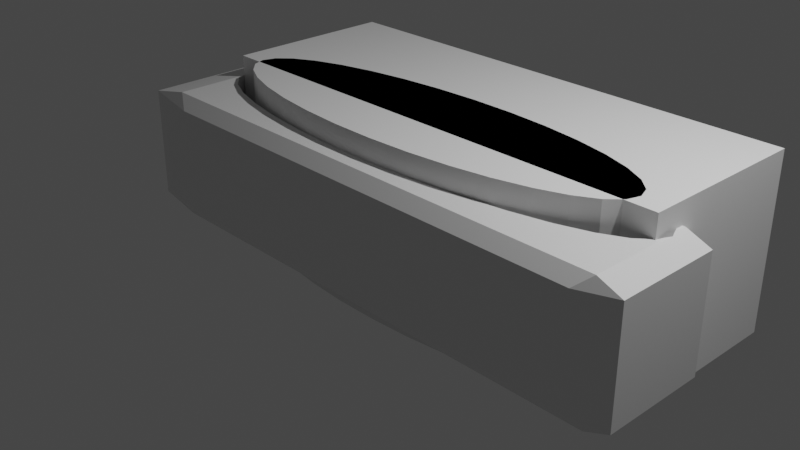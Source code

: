 # Source: megan_phone_fix.blend  (saved by Blender 2.82.7; exported with 4.5.12 LTS)
import bpy
from mathutils import Matrix  # noqa: F401  (used for matrix-valued properties, if any)

bpy.ops.wm.read_factory_settings(use_empty=True)
scene = bpy.context.scene
scene.name = 'Scene'

# ---- collections
col_collection = bpy.data.collections.new('Collection'); scene.collection.children.link(col_collection)

# ---- materials (node trees are filled in below, after node groups)
mat_material = bpy.data.materials.new('Material')
mat_material.alpha_threshold = 0.0
mat_material.use_transparent_shadow = False
mat_material.line_color = (0.0, 0.0, 0.0, 1.0)

# ---- material node trees
mat_material.use_nodes = True; mat_material.node_tree.nodes.clear()
_N = mat_material.node_tree.nodes; _L = mat_material.node_tree.links
n0 = _N.new('ShaderNodeOutputMaterial'); n0.name = 'Material Output'; n0.location = (300, 300)
n1 = _N.new('ShaderNodeBsdfPrincipled'); n1.name = 'Principled BSDF'; n1.location = (10, 300)
n1.distribution = 'GGX'
n1.subsurface_method = 'BURLEY'
n1.inputs[2].default_value = 0.4
n1.inputs[3].default_value = 1.45
n1.inputs[27].default_value = (0.0, 0.0, 0.0, 1.0)
n1.inputs[28].default_value = 1.0
_L.new(n1.outputs[0], n0.inputs[0])
n0.is_active_output = True

# ---- world
world_world = bpy.data.worlds.new('World'); scene.world = world_world
world_world.use_nodes = True; world_world.node_tree.nodes.clear()
_N = world_world.node_tree.nodes; _L = world_world.node_tree.links
n0 = _N.new('ShaderNodeOutputWorld'); n0.name = 'World Output'; n0.location = (300, 300)
n1 = _N.new('ShaderNodeBackground'); n1.name = 'Background'; n1.location = (10, 300)
n1.inputs[0].default_value = (0.05088, 0.05088, 0.05088, 1.0)
_L.new(n1.outputs[0], n0.inputs[0])
n0.is_active_output = True
world_world.color = (0.05088, 0.05088, 0.05088)
world_world.use_sun_shadow = False
world_world.sun_shadow_jitter_overblur = 0.0

# ---- cameras
cam_camera = bpy.data.cameras.new('Camera')
cam_camera.clip_end = 100.0
cam_camera.ortho_scale = 7.314

# ---- lights
light_light = bpy.data.lights.new('Light', 'POINT')
light_light.transmission_factor = 0.0
light_light.energy = 1000.0
light_light.shadow_soft_size = 0.1
light_light.shadow_maximum_resolution = 0.006
light_light.use_absolute_resolution = True

# ---- meshes
me_cube = bpy.data.meshes.new('Cube')
me_cube.from_pydata([(0.8498, 1.0, 0.8498), (0.8498, 0.8498, 1.0), (0.9323, 0.8498, 0.8498), (0.8498, 0.8498, -1.0), (0.8498, 1.0, -0.8498), (0.9323, 0.8498, -0.8498), (0.9323, -0.8498, 0.8498), (0.8498, -0.8498, 1.0), (0.7987, -0.9954, 0.7987), (0.9323, -0.8498, -0.8498), (0.7987, -0.9954, -0.7987), (0.8498, -0.8498, -1.0), (-0.8498, 1.0, 0.8498), (-1.0, 0.8498, 0.8498), (-0.8498, 0.8498, 1.0), (-1.0, 0.8498, -0.8498), (-0.8498, 1.0, -0.8498), (-0.8498, 0.8498, -1.0), (-1.0, -0.8498, 0.8498), (-0.7987, -0.9954, 0.7987), (-0.8498, -0.8498, 1.0), (-0.8498, -0.8498, -1.0), (-0.7987, -0.9954, -0.7987), (-1.0, -0.8498, -0.8498), (-0.01038, -0.9954, 0.7987), (-0.0006167, -0.8498, -1.0), (-0.01143, -0.8498, 1.0), (-0.001737, -0.9954, -0.7987), (-0.7951, 0.7972, 1.0), (-0.7951, 0.7972, -1.0), (-0.7804, 0.8694, -0.8651), (-0.7933, 0.9403, 0.8668), (-0.7802, 0.8562, 0.9358), (-0.7933, 0.9403, -0.8668), (-0.8429, 0.5987, 1.0), (-0.8429, 0.5987, -1.0), (0.48, -0.3538, 1.0), (0.48, -0.3538, -1.0), (0.3324, -0.4621, 1.0), (0.3324, -0.4621, -1.0), (0.7975, 1.0, -0.8498), (0.172, -0.5346, 1.0), (0.172, -0.5346, -1.0), (-0.3231, -0.5175, 1.0), (-0.3231, -0.5175, -1.0), (-0.8498, 0.318, 1.0), (-0.8565, 0.3952, 0.9933), (-0.8565, 0.3952, -0.9933), (-0.4716, -0.4342, 1.0), (-0.4716, -0.4342, -1.0), (-0.8498, 0.4833, 1.0), (-0.8498, 0.4833, -1.0), (0.841, 0.3363, 1.0), (0.841, 0.3363, -1.0), (0.8498, 0.4517, 1.0), (0.6092, -0.214, 1.0), (0.6092, -0.214, -1.0), (0.7932, 0.1378, 1.0), (0.7932, 0.1378, -1.0), (0.8565, 0.5399, 0.9933), (0.8565, 0.5399, -0.9933), (0.8498, 0.4517, -1.0), (0.005042, -0.5686, 1.0), (0.005042, -0.5686, -1.0), (-0.7953, 1.0, 0.8498), (-0.7953, 1.0, -0.8498), (0.839, 0.7406, 1.0), (0.8498, 0.617, -1.0), (0.839, 0.7406, -1.0), (0.8105, 0.8498, 1.0), (0.8498, 0.617, 1.0), (0.7894, 0.9309, 0.9189), (0.7975, 1.0, 0.8498), (0.7894, 0.9309, -0.9189), (0.8105, 0.8498, -1.0), (-0.7894, 0.00414, 1.0), (-0.7894, 0.00414, -1.0), (-0.7093, -0.1683, 1.0), (-0.7093, -0.1683, -1.0), (-0.839, 0.1944, 1.0), (-0.839, 0.1944, -1.0), (-0.6021, -0.3163, 1.0), (-0.6021, -0.3163, -1.0), (-0.8498, 0.318, -1.0), (-0.1621, -0.5629, 1.0), (-0.1621, -0.5629, -1.0), (0.7149, -0.04798, 1.0), (0.7149, -0.04798, -1.0), (-0.7951, 0.7972, 1.0), (-0.7802, 0.8562, 0.9358), (-0.7951, 0.7972, -1.0), (-0.7804, 0.8694, -0.8651), (-0.7933, 0.9403, 0.8668), (-0.7933, 0.9403, -0.8668)], [], [(17, 91, 90, 35, 51), (23, 18, 13, 15), (10, 8, 24, 27), (1, 69, 66, 70), (5, 2, 6, 9), (0, 1, 2), (3, 4, 5), (6, 7, 8), (9, 10, 11), (12, 13, 14), (15, 16, 17), (18, 19, 20), (21, 22, 23), (17, 51, 47, 83, 21, 23, 15), (3, 74, 73, 40, 4), (2, 5, 4, 0), (22, 19, 18, 23), (8, 10, 9, 6), (12, 16, 15, 13), (7, 26, 24, 8), (1, 70, 59, 54, 7, 6, 2), (21, 25, 27, 22), (20, 45, 46, 50, 14, 13, 18), (14, 89, 92, 64, 12), (11, 61, 60, 67, 3, 5, 9), (16, 12, 64, 65), (27, 25, 11, 10), (24, 26, 20, 19), (27, 24, 19, 22), (53, 52, 54, 59, 60, 61), (83, 80, 76, 78, 82, 49, 44, 85, 63, 42, 39, 37, 56, 87, 58, 53, 61, 11, 25, 21), (67, 68, 74, 3), (56, 55, 86, 87), (87, 86, 57, 58), (35, 34, 50, 46, 47, 51), (68, 66, 69, 71, 73, 74), (60, 59, 70, 66, 68, 67), (85, 84, 62, 63), (33, 31, 32, 28, 29, 30), (63, 62, 41, 42), (49, 48, 43, 44), (72, 71, 69, 1, 0), (40, 72, 0, 4), (37, 36, 55, 56), (90, 88, 34, 35), (39, 38, 36, 37), (82, 81, 48, 49), (76, 75, 77, 78), (73, 71, 72, 40), (65, 93, 91, 17, 16), (47, 46, 45, 79, 80, 83), (58, 57, 52, 53), (44, 43, 84, 85), (54, 52, 57, 86, 55, 36, 38, 41, 62, 84, 43, 48, 81, 77, 75, 79, 45, 20, 26, 7), (50, 34, 88, 89, 14), (42, 41, 38, 39), (80, 79, 75, 76), (92, 93, 65, 64), (78, 77, 81, 82), (28, 32, 89, 88), (30, 29, 90, 91), (32, 31, 92, 89), (33, 30, 91, 93), (29, 28, 88, 90), (31, 33, 93, 92)])
_uv = me_cube.uv_layers.new(name='UVКарта')
_uv.uv.foreach_set('vector', [0.1438, 0.5188, 0.1536, 0.5188, 0.1508, 0.5254, 0.1449, 0.5502, 0.1438, 0.5646, 0.3938, 0.01878, 0.6062, 0.01878, 0.6062, 0.2312, 0.3938, 0.2312, 0.3938, 0.7688, 0.6062, 0.7688, 0.6062, 0.8764, 0.3938, 0.8752, 0.6438, 0.5188, 0.6487, 0.5188, 0.6451, 0.5324, 0.6438, 0.5479, 0.3938, 0.5188, 0.6062, 0.5188, 0.6062, 0.7312, 0.3938, 0.7312, 0.6062, 0.4812, 0.625, 0.4812, 0.6062, 0.5, 0.3562, 0.5188, 0.3562, 0.5, 0.375, 0.5188, 0.6062, 0.7312, 0.625, 0.7312, 0.6062, 0.75, 0.3938, 0.7312, 0.3938, 0.75, 0.375, 0.7312, 0.6062, 0.2688, 0.6062, 0.25, 0.625, 0.2688, 0.3938, 0.2312, 0.3938, 0.25, 0.375, 0.2312, 0.6062, 0.01878, 0.6062, 0.0, 0.625, 0.01878, 0.1438, 0.7312, 0.1438, 0.75, 0.125, 0.7312, 0.1438, 0.5188, 0.1438, 0.5646, 0.1429, 0.5756, 0.1438, 0.5852, 0.1438, 0.7312, 0.125, 0.7312, 0.125, 0.5188, 0.3562, 0.5188, 0.3513, 0.5188, 0.3487, 0.5086, 0.3447, 0.5, 0.3562, 0.5, 0.6062, 0.5188, 0.3938, 0.5188, 0.3938, 0.4812, 0.6062, 0.4812, 0.3938, 0.9812, 0.6062, 0.9812, 0.6062, 1.0, 0.3938, 1.0, 0.6062, 0.7688, 0.3938, 0.7688, 0.3938, 0.7312, 0.6062, 0.7312, 0.6062, 0.2688, 0.3938, 0.2688, 0.3938, 0.2312, 0.6062, 0.2312, 0.6438, 0.7312, 0.7514, 0.7312, 0.7514, 0.75, 0.6438, 0.75, 0.6438, 0.5188, 0.6438, 0.5479, 0.6421, 0.5575, 0.6438, 0.5685, 0.6438, 0.7312, 0.6062, 0.7312, 0.6062, 0.5188, 0.1438, 0.7312, 0.2499, 0.7312, 0.2498, 0.75, 0.1438, 0.75, 0.8562, 0.7312, 0.8562, 0.5852, 0.8571, 0.5756, 0.8562, 0.5646, 0.8562, 0.5188, 0.875, 0.5188, 0.875, 0.7312, 0.8562, 0.5188, 0.8464, 0.5188, 0.8394, 0.5021, 0.838, 0.5, 0.8562, 0.5, 0.3562, 0.7312, 0.3562, 0.5685, 0.3579, 0.5575, 0.3562, 0.5479, 0.3562, 0.5188, 0.3938, 0.5188, 0.3938, 0.7312, 0.3938, 0.2688, 0.6062, 0.2688, 0.6062, 0.287, 0.3938, 0.287, 0.2498, 0.75, 0.2499, 0.7312, 0.3562, 0.7312, 0.3562, 0.75, 0.7514, 0.75, 0.7514, 0.7312, 0.8562, 0.7312, 0.8562, 0.75, 0.3938, 0.8752, 0.6062, 0.8764, 0.6062, 0.9812, 0.3938, 0.9812, 0.7188, 0.625, 0.7188, 0.875, 0.7365, 0.875, 0.75, 0.8742, 0.75, 0.6258, 0.7365, 0.625, 0.1438, 0.5852, 0.1451, 0.6007, 0.1513, 0.6245, 0.1613, 0.646, 0.1747, 0.6645, 0.191, 0.6793, 0.2096, 0.6897, 0.2297, 0.6954, 0.2506, 0.6961, 0.2715, 0.6918, 0.2916, 0.6828, 0.31, 0.6692, 0.3261, 0.6517, 0.3394, 0.631, 0.3492, 0.6078, 0.3551, 0.583, 0.3562, 0.5685, 0.3562, 0.7312, 0.2499, 0.7312, 0.1438, 0.7312, 0.3562, 0.5479, 0.3549, 0.5324, 0.3513, 0.5188, 0.3562, 0.5188, 0.625, 0.625, 0.625, 0.875, 0.6562, 0.875, 0.6562, 0.625, 0.6562, 0.625, 0.6562, 0.875, 0.6875, 0.875, 0.6875, 0.625, 0.2188, 0.625, 0.2188, 0.875, 0.2365, 0.875, 0.25, 0.8742, 0.25, 0.6258, 0.2365, 0.625, 0.7812, 0.625, 0.7812, 0.875, 0.7992, 0.875, 0.8125, 0.8649, 0.8125, 0.6351, 0.7992, 0.625, 0.75, 0.6258, 0.75, 0.8742, 0.762, 0.875, 0.7812, 0.875, 0.7812, 0.625, 0.762, 0.625, 0.4688, 0.625, 0.4688, 0.875, 0.5, 0.875, 0.5, 0.625, 0.1562, 0.6417, 0.1562, 0.8583, 0.1787, 0.875, 0.1875, 0.875, 0.1875, 0.625, 0.1787, 0.625, 0.5, 0.625, 0.5, 0.875, 0.5312, 0.875, 0.5312, 0.625, 0.4062, 0.625, 0.4062, 0.875, 0.4375, 0.875, 0.4375, 0.625, 0.6553, 0.5, 0.6513, 0.5086, 0.6487, 0.5188, 0.6438, 0.5188, 0.6438, 0.5, 0.3938, 0.4697, 0.6062, 0.4697, 0.6062, 0.4812, 0.3938, 0.4812, 0.5938, 0.625, 0.5938, 0.875, 0.625, 0.875, 0.625, 0.625, 0.1875, 0.625, 0.1875, 0.875, 0.2188, 0.875, 0.2188, 0.625, 0.5625, 0.625, 0.5625, 0.875, 0.5938, 0.875, 0.5938, 0.625, 0.375, 0.625, 0.375, 0.875, 0.4062, 0.875, 0.4062, 0.625, 0.3125, 0.625, 0.3125, 0.875, 0.3438, 0.875, 0.3438, 0.625, 0.8125, 0.6351, 0.8125, 0.8649, 0.825, 0.8562, 0.825, 0.6438, 0.162, 0.5, 0.1606, 0.5021, 0.1536, 0.5188, 0.1438, 0.5188, 0.1438, 0.5, 0.25, 0.6258, 0.25, 0.8742, 0.262, 0.875, 0.2812, 0.875, 0.2812, 0.625, 0.262, 0.625, 0.6875, 0.625, 0.6875, 0.875, 0.7188, 0.875, 0.7188, 0.625, 0.4375, 0.625, 0.4375, 0.875, 0.4688, 0.875, 0.4688, 0.625, 0.6438, 0.5685, 0.6449, 0.583, 0.6508, 0.6078, 0.6606, 0.631, 0.6739, 0.6517, 0.69, 0.6692, 0.7084, 0.6828, 0.7285, 0.6918, 0.7494, 0.6961, 0.7703, 0.6954, 0.7904, 0.6897, 0.809, 0.6793, 0.8253, 0.6645, 0.8387, 0.646, 0.8487, 0.6245, 0.8549, 0.6007, 0.8562, 0.5852, 0.8562, 0.7312, 0.7514, 0.7312, 0.6438, 0.7312, 0.8562, 0.5646, 0.8551, 0.5502, 0.8492, 0.5254, 0.8464, 0.5188, 0.8562, 0.5188, 0.5312, 0.625, 0.5312, 0.875, 0.5625, 0.875, 0.5625, 0.625, 0.2812, 0.625, 0.2812, 0.875, 0.3125, 0.875, 0.3125, 0.625, 0.1562, 0.8583, 0.1562, 0.6417, 0.1531, 0.6438, 0.1531, 0.8562, 0.3438, 0.625, 0.3438, 0.875, 0.375, 0.875, 0.375, 0.625, 0.1875, 0.875, 0.1787, 0.875, 0.1787, 0.875, 0.1875, 0.875, 0.1787, 0.625, 0.1875, 0.625, 0.1875, 0.625, 0.1787, 0.625, 0.1787, 0.875, 0.1562, 0.8583, 0.1562, 0.8583, 0.1787, 0.875, 0.1562, 0.6417, 0.1787, 0.625, 0.1787, 0.625, 0.1562, 0.6417, 0.1875, 0.625, 0.1875, 0.875, 0.1875, 0.875, 0.1875, 0.625, 0.1562, 0.8583, 0.1562, 0.6417, 0.1562, 0.6417, 0.1562, 0.8583])
_uv.active_render = True
_uv = me_cube.uv_layers.new(name='UVMap')
_uv.uv.foreach_set('vector', [0.0, 0.0, 0.0, 0.0, 0.0, 0.0, 0.0, 0.0, 0.0, 0.0, 0.0, 0.0, 0.0, 0.0, 0.0, 0.0, 0.0, 0.0, 0.0, 0.0, 0.0, 0.0, 0.0, 0.0, 0.0, 0.0, 0.0, 0.0, 0.0, 0.0, 0.0, 0.0, 0.0, 0.0, 0.0, 0.0, 0.0, 0.0, 0.0, 0.0, 0.0, 0.0, 0.0, 0.0, 0.0, 0.0, 0.0, 0.0, 0.0, 0.0, 0.0, 0.0, 0.0, 0.0, 0.0, 0.0, 0.0, 0.0, 0.0, 0.0, 0.0, 0.0, 0.0, 0.0, 0.0, 0.0, 0.0, 0.0, 0.0, 0.0, 0.0, 0.0, 0.0, 0.0, 0.0, 0.0, 0.0, 0.0, 0.0, 0.0, 0.0, 0.0, 0.0, 0.0, 0.0, 0.0, 0.0, 0.0, 0.0, 0.0, 0.0, 0.0, 0.0, 0.0, 0.0, 0.0, 0.0, 0.0, 0.0, 0.0, 0.0, 0.0, 0.0, 0.0, 0.0, 0.0, 0.0, 0.0, 0.0, 0.0, 0.0, 0.0, 0.0, 0.0, 0.0, 0.0, 0.0, 0.0, 0.0, 0.0, 0.0, 0.0, 0.0, 0.0, 0.0, 0.0, 0.0, 0.0, 0.0, 0.0, 0.0, 0.0, 0.0, 0.0, 0.0, 0.0, 0.0, 0.0, 0.0, 0.0, 0.0, 0.0, 0.0, 0.0, 0.0, 0.0, 0.0, 0.0, 0.0, 0.0, 0.0, 0.0, 0.0, 0.0, 0.0, 0.0, 0.0, 0.0, 0.0, 0.0, 0.0, 0.0, 0.0, 0.0, 0.0, 0.0, 0.0, 0.0, 0.0, 0.0, 0.0, 0.0, 0.0, 0.0, 0.0, 0.0, 0.0, 0.0, 0.0, 0.0, 0.0, 0.0, 0.0, 0.0, 0.0, 0.0, 0.0, 0.0, 0.0, 0.0, 0.0, 0.0, 0.0, 0.0, 0.0, 0.0, 0.0, 0.0, 0.0, 0.0, 0.0, 0.0, 0.0, 0.0, 0.0, 0.0, 0.0, 0.0, 0.0, 0.0, 0.0, 0.0, 0.0, 0.0, 0.0, 0.0, 0.0, 0.0, 0.0, 0.0, 0.0, 0.0, 0.0, 0.0, 0.0, 0.0, 0.0, 0.0, 0.0, 0.0, 0.0, 0.0, 0.0, 0.0, 0.0, 0.0, 0.0, 0.0, 0.0, 0.0, 0.0, 0.0, 0.0, 0.0, 0.0, 0.0, 0.0, 0.0, 0.0, 0.0, 0.0, 0.0, 0.0, 0.0, 0.0, 0.0, 0.0, 0.0, 0.0, 0.0, 0.0, 0.0, 0.0, 0.0, 0.0, 0.0, 0.0, 0.0, 0.0, 0.0, 0.0, 0.0, 0.0, 0.0, 0.0, 0.0, 0.0, 0.0, 0.0, 0.0, 0.0, 0.0, 0.0, 0.0, 0.0, 0.0, 0.0, 0.0, 0.0, 0.0, 0.0, 0.0, 0.0, 0.0, 0.0, 0.0, 0.0, 0.0, 0.0, 0.0, 0.0, 0.0, 0.0, 0.0, 0.0, 0.0, 0.0, 0.0, 0.0, 0.0, 0.0, 0.0, 0.0, 0.0, 0.0, 0.0, 0.0, 0.0, 0.0, 0.0, 0.0, 0.0, 0.0, 0.0, 0.0, 0.0, 0.0, 0.0, 0.0, 0.0, 0.0, 0.0, 0.0, 0.0, 0.0, 0.0, 0.0, 0.0, 0.0, 0.0, 0.0, 0.0, 0.0, 0.0, 0.0, 0.0, 0.0, 0.0, 0.0, 0.0, 0.0, 0.0, 0.0, 0.0, 0.0, 0.0, 0.0, 0.0, 0.0, 0.0, 0.0, 0.0, 0.0, 0.0, 0.0, 0.0, 0.0, 0.0, 0.0, 0.0, 0.0, 0.0, 0.0, 0.0, 0.0, 0.0, 0.0, 0.0, 0.0, 0.0, 0.0, 0.0, 0.0, 0.0, 0.0, 0.0, 0.0, 0.0, 0.0, 0.0, 0.0, 0.0, 0.0, 0.0, 0.0, 0.0, 0.0, 0.0, 0.0, 0.0, 0.0, 0.0, 0.0, 0.0, 0.0, 0.0, 0.0, 0.0, 0.0, 0.0, 0.0, 0.0, 0.0, 0.0, 0.0, 0.0, 0.0, 0.0, 0.0, 0.0, 0.0, 0.0, 0.0, 0.0, 0.0, 0.0, 0.0, 0.0, 0.0, 0.0, 0.0, 0.0, 0.0, 0.0, 0.0, 0.0, 0.0, 0.0, 0.0, 0.0, 0.0, 0.0, 0.0, 0.0, 0.0, 0.0, 0.0, 0.0, 0.0, 0.0, 0.0, 0.0, 0.0, 0.0, 0.0, 0.0, 0.0, 0.0, 0.0, 0.0, 0.0, 0.0, 0.0, 0.0, 0.0, 0.0, 0.0, 0.0, 0.0, 0.0, 0.0, 0.0, 0.0, 0.0, 0.0, 0.0, 0.0, 0.0, 0.0, 0.0, 0.0, 0.0, 0.0, 0.0, 0.0, 0.0, 0.0, 0.0, 0.0, 0.0, 0.0, 0.0, 0.0, 0.0, 0.0, 0.0, 0.0, 0.0, 0.0, 0.0, 0.0, 0.0, 0.0, 0.0, 0.0, 0.0, 0.0, 0.0, 0.0, 0.0, 0.0, 0.0, 0.0, 0.0, 0.0, 0.0, 0.0, 0.0, 0.0, 0.0, 0.0, 0.0, 0.0, 0.0, 0.0, 0.0, 0.0, 0.0, 0.0, 0.0, 0.0, 0.0, 0.0, 0.0, 0.0, 0.0, 0.0, 0.0, 0.0, 0.0, 0.0, 0.0, 0.0, 0.0, 0.0, 0.0, 0.0, 0.0, 0.0, 0.0, 0.0, 0.0, 0.0, 0.0, 0.0, 0.0, 0.0, 0.0, 0.0, 0.0, 0.0, 0.0, 0.0, 0.0, 0.0, 0.0, 0.0, 0.0, 0.0, 0.0, 0.0, 0.0, 0.0, 0.0, 0.0, 0.0, 0.0, 0.0, 0.0, 0.0, 0.0, 0.0, 0.0, 0.0, 0.0, 0.0, 0.0, 0.0, 0.0, 0.0, 0.0, 0.0, 0.0, 0.0, 0.0, 0.0, 0.0, 0.0, 0.0, 0.0, 0.0, 0.0, 0.0, 0.0, 0.0, 0.0, 0.0, 0.0, 0.0, 0.0, 0.0, 0.0, 0.0, 0.0, 0.0, 0.0, 0.0, 0.0, 0.0, 0.0, 0.0, 0.0, 0.0, 0.0, 0.0, 0.0, 0.0, 0.0])
me_cube.materials.append(mat_material)
me_cube.use_remesh_preserve_volume = False
me_cube.use_remesh_preserve_attributes = False
me_cube.use_mirror_vertex_groups = False
me_cube.update()
me_x = bpy.data.meshes.new('Цилиндр')
me_x.from_pydata([(0.0, 1.0, -1.0), (0.0, 1.0, 1.0), (0.1951, 0.9808, -1.0), (0.1951, 0.9808, 1.0), (0.3827, 0.9239, -1.0), (0.3827, 0.9239, 1.0), (0.5556, 0.8315, -1.0), (0.5556, 0.8315, 1.0), (0.7071, 0.7071, -1.0), (0.7071, 0.7071, 1.0), (0.8315, 0.5556, -1.0), (0.8315, 0.5556, 1.0), (0.9239, 0.3827, -1.0), (0.9239, 0.3827, 1.0), (0.9808, 0.1951, -1.0), (0.9808, 0.1951, 1.0), (1.0, 7.55e-08, -1.0), (1.0, 7.55e-08, 1.0), (0.9808, -0.1951, -1.0), (0.9808, -0.1951, 1.0), (0.9239, -0.3827, -1.0), (0.9239, -0.3827, 1.0), (0.8315, -0.5556, -1.0), (0.8315, -0.5556, 1.0), (0.7071, -0.7071, -1.0), (0.7071, -0.7071, 1.0), (0.5556, -0.8315, -1.0), (0.5556, -0.8315, 1.0), (0.3827, -0.9239, -1.0), (0.3827, -0.9239, 1.0), (0.1951, -0.9808, -1.0), (0.1951, -0.9808, 1.0), (-3.258e-07, -1.0, -1.0), (-3.258e-07, -1.0, 1.0), (-0.1951, -0.9808, -1.0), (-0.1951, -0.9808, 1.0), (-0.3827, -0.9239, -1.0), (-0.3827, -0.9239, 1.0), (-0.5556, -0.8315, -1.0), (-0.5556, -0.8315, 1.0), (-0.7071, -0.7071, -1.0), (-0.7071, -0.7071, 1.0), (-0.8315, -0.5556, -1.0), (-0.8315, -0.5556, 1.0), (-0.9239, -0.3827, -1.0), (-0.9239, -0.3827, 1.0), (-0.9808, -0.1951, -1.0), (-0.9808, -0.1951, 1.0), (-1.0, 9.656e-07, -1.0), (-1.0, 9.656e-07, 1.0), (-0.9808, 0.1951, -1.0), (-0.9808, 0.1951, 1.0), (-0.9239, 0.3827, -1.0), (-0.9239, 0.3827, 1.0), (-0.8315, 0.5556, -1.0), (-0.8315, 0.5556, 1.0), (-0.7071, 0.7071, -1.0), (-0.7071, 0.7071, 1.0), (-0.5556, 0.8315, -1.0), (-0.5556, 0.8315, 1.0), (-0.3827, 0.9239, -1.0), (-0.3827, 0.9239, 1.0), (-0.1951, 0.9808, -1.0), (-0.1951, 0.9808, 1.0)], [], [(0, 1, 3, 2), (2, 3, 5, 4), (4, 5, 7, 6), (6, 7, 9, 8), (8, 9, 11, 10), (10, 11, 13, 12), (12, 13, 15, 14), (14, 15, 17, 16), (16, 17, 19, 18), (18, 19, 21, 20), (20, 21, 23, 22), (22, 23, 25, 24), (24, 25, 27, 26), (26, 27, 29, 28), (28, 29, 31, 30), (30, 31, 33, 32), (32, 33, 35, 34), (34, 35, 37, 36), (36, 37, 39, 38), (38, 39, 41, 40), (40, 41, 43, 42), (42, 43, 45, 44), (44, 45, 47, 46), (46, 47, 49, 48), (48, 49, 51, 50), (50, 51, 53, 52), (52, 53, 55, 54), (54, 55, 57, 56), (56, 57, 59, 58), (58, 59, 61, 60), (3, 1, 63, 61, 59, 57, 55, 53, 51, 49, 47, 45, 43, 41, 39, 37, 35, 33, 31, 29, 27, 25, 23, 21, 19, 17, 15, 13, 11, 9, 7, 5), (60, 61, 63, 62), (62, 63, 1, 0), (0, 2, 4, 6, 8, 10, 12, 14, 16, 18, 20, 22, 24, 26, 28, 30, 32, 34, 36, 38, 40, 42, 44, 46, 48, 50, 52, 54, 56, 58, 60, 62)])
_uv = me_x.uv_layers.new(name='UVКарта')
_uv.uv.foreach_set('vector', [1.0, 0.5, 1.0, 1.0, 0.9688, 1.0, 0.9688, 0.5, 0.9688, 0.5, 0.9688, 1.0, 0.9375, 1.0, 0.9375, 0.5, 0.9375, 0.5, 0.9375, 1.0, 0.9062, 1.0, 0.9062, 0.5, 0.9062, 0.5, 0.9062, 1.0, 0.875, 1.0, 0.875, 0.5, 0.875, 0.5, 0.875, 1.0, 0.8438, 1.0, 0.8438, 0.5, 0.8438, 0.5, 0.8438, 1.0, 0.8125, 1.0, 0.8125, 0.5, 0.8125, 0.5, 0.8125, 1.0, 0.7812, 1.0, 0.7812, 0.5, 0.7812, 0.5, 0.7812, 1.0, 0.75, 1.0, 0.75, 0.5, 0.75, 0.5, 0.75, 1.0, 0.7188, 1.0, 0.7188, 0.5, 0.7188, 0.5, 0.7188, 1.0, 0.6875, 1.0, 0.6875, 0.5, 0.6875, 0.5, 0.6875, 1.0, 0.6562, 1.0, 0.6562, 0.5, 0.6562, 0.5, 0.6562, 1.0, 0.625, 1.0, 0.625, 0.5, 0.625, 0.5, 0.625, 1.0, 0.5938, 1.0, 0.5938, 0.5, 0.5938, 0.5, 0.5938, 1.0, 0.5625, 1.0, 0.5625, 0.5, 0.5625, 0.5, 0.5625, 1.0, 0.5312, 1.0, 0.5312, 0.5, 0.5312, 0.5, 0.5312, 1.0, 0.5, 1.0, 0.5, 0.5, 0.5, 0.5, 0.5, 1.0, 0.4688, 1.0, 0.4688, 0.5, 0.4688, 0.5, 0.4688, 1.0, 0.4375, 1.0, 0.4375, 0.5, 0.4375, 0.5, 0.4375, 1.0, 0.4062, 1.0, 0.4062, 0.5, 0.4062, 0.5, 0.4062, 1.0, 0.375, 1.0, 0.375, 0.5, 0.375, 0.5, 0.375, 1.0, 0.3438, 1.0, 0.3438, 0.5, 0.3438, 0.5, 0.3438, 1.0, 0.3125, 1.0, 0.3125, 0.5, 0.3125, 0.5, 0.3125, 1.0, 0.2812, 1.0, 0.2812, 0.5, 0.2812, 0.5, 0.2812, 1.0, 0.25, 1.0, 0.25, 0.5, 0.25, 0.5, 0.25, 1.0, 0.2188, 1.0, 0.2188, 0.5, 0.2188, 0.5, 0.2188, 1.0, 0.1875, 1.0, 0.1875, 0.5, 0.1875, 0.5, 0.1875, 1.0, 0.1562, 1.0, 0.1562, 0.5, 0.1562, 0.5, 0.1562, 1.0, 0.125, 1.0, 0.125, 0.5, 0.125, 0.5, 0.125, 1.0, 0.09375, 1.0, 0.09375, 0.5, 0.09375, 0.5, 0.09375, 1.0, 0.0625, 1.0, 0.0625, 0.5, 0.2968, 0.4854, 0.25, 0.49, 0.2032, 0.4854, 0.1582, 0.4717, 0.1167, 0.4496, 0.08029, 0.4197, 0.05045, 0.3833, 0.02827, 0.3418, 0.01461, 0.2968, 0.01, 0.25, 0.01461, 0.2032, 0.02827, 0.1582, 0.05045, 0.1167, 0.08029, 0.08029, 0.1167, 0.05045, 0.1582, 0.02827, 0.2032, 0.01461, 0.25, 0.01, 0.2968, 0.01461, 0.3418, 0.02827, 0.3833, 0.05045, 0.4197, 0.08029, 0.4496, 0.1167, 0.4717, 0.1582, 0.4854, 0.2032, 0.49, 0.25, 0.4854, 0.2968, 0.4717, 0.3418, 0.4496, 0.3833, 0.4197, 0.4197, 0.3833, 0.4496, 0.3418, 0.4717, 0.0625, 0.5, 0.0625, 1.0, 0.03125, 1.0, 0.03125, 0.5, 0.03125, 0.5, 0.03125, 1.0, 0.0, 1.0, 0.0, 0.5, 0.75, 0.49, 0.7968, 0.4854, 0.8418, 0.4717, 0.8833, 0.4496, 0.9197, 0.4197, 0.9496, 0.3833, 0.9717, 0.3418, 0.9854, 0.2968, 0.99, 0.25, 0.9854, 0.2032, 0.9717, 0.1582, 0.9496, 0.1167, 0.9197, 0.08029, 0.8833, 0.05045, 0.8418, 0.02827, 0.7968, 0.01461, 0.75, 0.01, 0.7032, 0.01461, 0.6582, 0.02827, 0.6167, 0.05045, 0.5803, 0.08029, 0.5504, 0.1167, 0.5283, 0.1582, 0.5146, 0.2032, 0.51, 0.25, 0.5146, 0.2968, 0.5283, 0.3418, 0.5504, 0.3833, 0.5803, 0.4197, 0.6167, 0.4496, 0.6582, 0.4717, 0.7032, 0.4854])
me_x.use_remesh_fix_poles = True
me_x.use_remesh_preserve_attributes = False
me_x.use_mirror_vertex_groups = False
me_x.update()
me_x_1 = bpy.data.meshes.new('Куб')
me_x_1.from_pydata([(-1.0, -1.0, -1.0), (-1.0, -1.0, 1.0), (-1.0, 1.0, -1.0), (-1.0, 1.0, 1.0), (1.0, -1.0, -1.0), (1.0, -1.0, 1.0), (1.0, 1.0, -1.0), (1.0, 1.0, 1.0)], [], [(0, 1, 3, 2), (2, 3, 7, 6), (6, 7, 5, 4), (4, 5, 1, 0), (2, 6, 4, 0), (7, 3, 1, 5)])
_uv = me_x_1.uv_layers.new(name='UVКарта')
_uv.uv.foreach_set('vector', [0.375, 0.0, 0.625, 0.0, 0.625, 0.25, 0.375, 0.25, 0.375, 0.25, 0.625, 0.25, 0.625, 0.5, 0.375, 0.5, 0.375, 0.5, 0.625, 0.5, 0.625, 0.75, 0.375, 0.75, 0.375, 0.75, 0.625, 0.75, 0.625, 1.0, 0.375, 1.0, 0.125, 0.5, 0.375, 0.5, 0.375, 0.75, 0.125, 0.75, 0.625, 0.5, 0.875, 0.5, 0.875, 0.75, 0.625, 0.75])
me_x_1.use_remesh_fix_poles = True
me_x_1.use_remesh_preserve_attributes = False
me_x_1.use_mirror_vertex_groups = False
me_x_1.update()

# ---- objects
ob_cube = bpy.data.objects.new('Cube', me_cube)
ob_light = bpy.data.objects.new('Light', light_light)
ob_camera = bpy.data.objects.new('Camera', cam_camera)
ob_x = bpy.data.objects.new('Цилиндр', me_x)
ob_x_1 = bpy.data.objects.new('Куб', me_x_1)

# ---- transforms, parenting, visibility, modifiers, constraints
ob_cube.location = (0.0, 0.0, 0.0)
ob_cube.scale = (3.403, 0.72, 0.75)
ob_cube.lock_rotations_4d = False
ob_cube.empty_display_type = 'ARROWS'
ob_cube.lineart.crease_threshold = 0.0
ob_light.location = (4.076, 1.005, 5.904)
ob_light.rotation_euler = (0.6503, 0.05522, 1.866)
ob_light.lock_rotations_4d = False
ob_light.empty_display_type = 'ARROWS'
ob_light.color = (0.0, 0.0, 0.0, 0.0)
ob_light.lineart.crease_threshold = 0.0
ob_camera.location = (7.359, -6.926, 4.958)
ob_camera.rotation_euler = (1.109, 0.0, 0.8149)
ob_camera.lock_rotations_4d = False
ob_camera.empty_display_type = 'ARROWS'
ob_camera.color = (0.0, 0.0, 0.0, 0.0)
ob_camera.display_type = 'WIRE'
ob_camera.lineart.crease_threshold = 0.0
ob_x.location = (0.0, 0.3366, 0.0)
ob_x.rotation_euler = (0.0, -0.0, 0.02027)
ob_x.scale = (2.57, 0.7462, 1.0)
ob_x.lineart.crease_threshold = 0.0
ob_x_1.location = (0.0, 1.222, 0.0)
ob_x_1.scale = (2.86, 1.0, 1.0)
ob_x_1.lineart.crease_threshold = 0.0

# ---- collection membership
col_collection.objects.link(ob_cube)
col_collection.objects.link(ob_light)
col_collection.objects.link(ob_camera)
col_collection.objects.link(ob_x)
col_collection.objects.link(ob_x_1)

# ---- scene / render settings (as saved in the file)
scene.camera = ob_camera
scene.frame_start = 1; scene.frame_end = 250; scene.frame_set(1)
scene.render.engine = 'BLENDER_EEVEE_NEXT'
scene.cycles.use_denoising = False
scene.cycles.samples = 128
scene.cycles.sampling_pattern = 'TABULATED_SOBOL'
scene.cycles.use_adaptive_sampling = False
scene.cycles.use_light_tree = False
scene.view_settings.view_transform = 'Filmic'
scene.unit_settings.scale_length = 0.01
bpy.context.view_layer.update()
